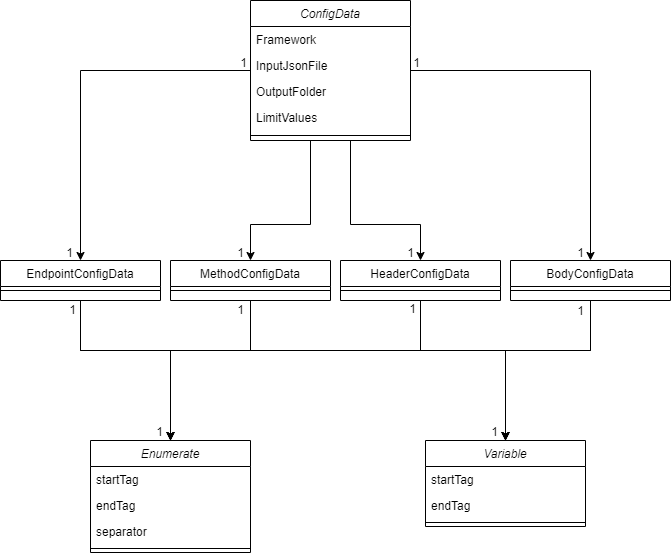

The diagram above was exported from draw.io. Its source (the exported page's mxGraphModel, read from the mxfile embedded in the PNG):
<mxGraphModel dx="850" dy="879" grid="1" gridSize="10" guides="1" tooltips="1" connect="1" arrows="1" fold="1" page="1" pageScale="1" pageWidth="827" pageHeight="1169" math="0" shadow="0">
  <root>
    <mxCell id="WIyWlLk6GJQsqaUBKTNV-0" />
    <mxCell id="WIyWlLk6GJQsqaUBKTNV-1" parent="WIyWlLk6GJQsqaUBKTNV-0" />
    <mxCell id="cDpg6it5FxZbXeIVotBT-24" style="edgeStyle=orthogonalEdgeStyle;rounded=0;orthogonalLoop=1;jettySize=auto;html=1;" edge="1" parent="WIyWlLk6GJQsqaUBKTNV-1" source="zkfFHV4jXpPFQw0GAbJ--0" target="cDpg6it5FxZbXeIVotBT-2">
      <mxGeometry relative="1" as="geometry">
        <Array as="points">
          <mxPoint x="410" y="274" />
          <mxPoint x="480" y="274" />
        </Array>
      </mxGeometry>
    </mxCell>
    <mxCell id="cDpg6it5FxZbXeIVotBT-25" style="edgeStyle=orthogonalEdgeStyle;rounded=0;orthogonalLoop=1;jettySize=auto;html=1;entryX=0.5;entryY=0;entryDx=0;entryDy=0;" edge="1" parent="WIyWlLk6GJQsqaUBKTNV-1" source="zkfFHV4jXpPFQw0GAbJ--0" target="cDpg6it5FxZbXeIVotBT-0">
      <mxGeometry relative="1" as="geometry">
        <Array as="points">
          <mxPoint x="370" y="274" />
          <mxPoint x="310" y="274" />
        </Array>
      </mxGeometry>
    </mxCell>
    <mxCell id="cDpg6it5FxZbXeIVotBT-32" style="edgeStyle=orthogonalEdgeStyle;rounded=0;orthogonalLoop=1;jettySize=auto;html=1;" edge="1" parent="WIyWlLk6GJQsqaUBKTNV-1" source="zkfFHV4jXpPFQw0GAbJ--0" target="zkfFHV4jXpPFQw0GAbJ--17">
      <mxGeometry relative="1" as="geometry" />
    </mxCell>
    <mxCell id="cDpg6it5FxZbXeIVotBT-33" style="edgeStyle=orthogonalEdgeStyle;rounded=0;orthogonalLoop=1;jettySize=auto;html=1;" edge="1" parent="WIyWlLk6GJQsqaUBKTNV-1" source="zkfFHV4jXpPFQw0GAbJ--0" target="cDpg6it5FxZbXeIVotBT-4">
      <mxGeometry relative="1" as="geometry" />
    </mxCell>
    <mxCell id="zkfFHV4jXpPFQw0GAbJ--0" value="ConfigData" style="swimlane;fontStyle=2;align=center;verticalAlign=top;childLayout=stackLayout;horizontal=1;startSize=26;horizontalStack=0;resizeParent=1;resizeLast=0;collapsible=1;marginBottom=0;rounded=0;shadow=0;strokeWidth=1;" parent="WIyWlLk6GJQsqaUBKTNV-1" vertex="1">
      <mxGeometry x="310" y="50" width="160" height="140" as="geometry">
        <mxRectangle x="230" y="140" width="160" height="26" as="alternateBounds" />
      </mxGeometry>
    </mxCell>
    <mxCell id="zkfFHV4jXpPFQw0GAbJ--1" value="Framework" style="text;align=left;verticalAlign=top;spacingLeft=4;spacingRight=4;overflow=hidden;rotatable=0;points=[[0,0.5],[1,0.5]];portConstraint=eastwest;" parent="zkfFHV4jXpPFQw0GAbJ--0" vertex="1">
      <mxGeometry y="26" width="160" height="26" as="geometry" />
    </mxCell>
    <mxCell id="zkfFHV4jXpPFQw0GAbJ--2" value="InputJsonFile" style="text;align=left;verticalAlign=top;spacingLeft=4;spacingRight=4;overflow=hidden;rotatable=0;points=[[0,0.5],[1,0.5]];portConstraint=eastwest;rounded=0;shadow=0;html=0;" parent="zkfFHV4jXpPFQw0GAbJ--0" vertex="1">
      <mxGeometry y="52" width="160" height="26" as="geometry" />
    </mxCell>
    <mxCell id="zkfFHV4jXpPFQw0GAbJ--3" value="OutputFolder&#10;" style="text;align=left;verticalAlign=top;spacingLeft=4;spacingRight=4;overflow=hidden;rotatable=0;points=[[0,0.5],[1,0.5]];portConstraint=eastwest;rounded=0;shadow=0;html=0;" parent="zkfFHV4jXpPFQw0GAbJ--0" vertex="1">
      <mxGeometry y="78" width="160" height="26" as="geometry" />
    </mxCell>
    <mxCell id="cDpg6it5FxZbXeIVotBT-29" value="LimitValues" style="text;align=left;verticalAlign=top;spacingLeft=4;spacingRight=4;overflow=hidden;rotatable=0;points=[[0,0.5],[1,0.5]];portConstraint=eastwest;rounded=0;shadow=0;html=0;" vertex="1" parent="zkfFHV4jXpPFQw0GAbJ--0">
      <mxGeometry y="104" width="160" height="26" as="geometry" />
    </mxCell>
    <mxCell id="zkfFHV4jXpPFQw0GAbJ--4" value="" style="line;html=1;strokeWidth=1;align=left;verticalAlign=middle;spacingTop=-1;spacingLeft=3;spacingRight=3;rotatable=0;labelPosition=right;points=[];portConstraint=eastwest;" parent="zkfFHV4jXpPFQw0GAbJ--0" vertex="1">
      <mxGeometry y="130" width="160" height="10" as="geometry" />
    </mxCell>
    <mxCell id="cDpg6it5FxZbXeIVotBT-38" style="edgeStyle=orthogonalEdgeStyle;rounded=0;orthogonalLoop=1;jettySize=auto;html=1;entryX=0.5;entryY=0;entryDx=0;entryDy=0;" edge="1" parent="WIyWlLk6GJQsqaUBKTNV-1" source="zkfFHV4jXpPFQw0GAbJ--17" target="cDpg6it5FxZbXeIVotBT-6">
      <mxGeometry relative="1" as="geometry">
        <Array as="points">
          <mxPoint x="140" y="400" />
          <mxPoint x="230" y="400" />
        </Array>
      </mxGeometry>
    </mxCell>
    <mxCell id="cDpg6it5FxZbXeIVotBT-39" style="edgeStyle=orthogonalEdgeStyle;rounded=0;orthogonalLoop=1;jettySize=auto;html=1;entryX=0.5;entryY=0;entryDx=0;entryDy=0;" edge="1" parent="WIyWlLk6GJQsqaUBKTNV-1" source="zkfFHV4jXpPFQw0GAbJ--17" target="cDpg6it5FxZbXeIVotBT-12">
      <mxGeometry relative="1" as="geometry">
        <Array as="points">
          <mxPoint x="140" y="400" />
          <mxPoint x="565" y="400" />
        </Array>
      </mxGeometry>
    </mxCell>
    <mxCell id="zkfFHV4jXpPFQw0GAbJ--17" value="EndpointConfigData" style="swimlane;fontStyle=0;align=center;verticalAlign=top;childLayout=stackLayout;horizontal=1;startSize=26;horizontalStack=0;resizeParent=1;resizeLast=0;collapsible=1;marginBottom=0;rounded=0;shadow=0;strokeWidth=1;" parent="WIyWlLk6GJQsqaUBKTNV-1" vertex="1">
      <mxGeometry x="60" y="310" width="160" height="40" as="geometry">
        <mxRectangle x="550" y="140" width="160" height="26" as="alternateBounds" />
      </mxGeometry>
    </mxCell>
    <mxCell id="zkfFHV4jXpPFQw0GAbJ--23" value="" style="line;html=1;strokeWidth=1;align=left;verticalAlign=middle;spacingTop=-1;spacingLeft=3;spacingRight=3;rotatable=0;labelPosition=right;points=[];portConstraint=eastwest;" parent="zkfFHV4jXpPFQw0GAbJ--17" vertex="1">
      <mxGeometry y="26" width="160" height="8" as="geometry" />
    </mxCell>
    <mxCell id="cDpg6it5FxZbXeIVotBT-40" style="edgeStyle=orthogonalEdgeStyle;rounded=0;orthogonalLoop=1;jettySize=auto;html=1;" edge="1" parent="WIyWlLk6GJQsqaUBKTNV-1" source="cDpg6it5FxZbXeIVotBT-0" target="cDpg6it5FxZbXeIVotBT-6">
      <mxGeometry relative="1" as="geometry">
        <Array as="points">
          <mxPoint x="310" y="400" />
          <mxPoint x="230" y="400" />
        </Array>
      </mxGeometry>
    </mxCell>
    <mxCell id="cDpg6it5FxZbXeIVotBT-41" style="edgeStyle=orthogonalEdgeStyle;rounded=0;orthogonalLoop=1;jettySize=auto;html=1;" edge="1" parent="WIyWlLk6GJQsqaUBKTNV-1" source="cDpg6it5FxZbXeIVotBT-0" target="cDpg6it5FxZbXeIVotBT-12">
      <mxGeometry relative="1" as="geometry">
        <Array as="points">
          <mxPoint x="310" y="400" />
          <mxPoint x="565" y="400" />
        </Array>
      </mxGeometry>
    </mxCell>
    <mxCell id="cDpg6it5FxZbXeIVotBT-0" value="MethodConfigData" style="swimlane;fontStyle=0;align=center;verticalAlign=top;childLayout=stackLayout;horizontal=1;startSize=26;horizontalStack=0;resizeParent=1;resizeLast=0;collapsible=1;marginBottom=0;rounded=0;shadow=0;strokeWidth=1;" vertex="1" parent="WIyWlLk6GJQsqaUBKTNV-1">
      <mxGeometry x="230" y="310" width="160" height="40" as="geometry">
        <mxRectangle x="550" y="140" width="160" height="26" as="alternateBounds" />
      </mxGeometry>
    </mxCell>
    <mxCell id="cDpg6it5FxZbXeIVotBT-1" value="" style="line;html=1;strokeWidth=1;align=left;verticalAlign=middle;spacingTop=-1;spacingLeft=3;spacingRight=3;rotatable=0;labelPosition=right;points=[];portConstraint=eastwest;" vertex="1" parent="cDpg6it5FxZbXeIVotBT-0">
      <mxGeometry y="26" width="160" height="8" as="geometry" />
    </mxCell>
    <mxCell id="cDpg6it5FxZbXeIVotBT-42" style="edgeStyle=orthogonalEdgeStyle;rounded=0;orthogonalLoop=1;jettySize=auto;html=1;entryX=0.5;entryY=0;entryDx=0;entryDy=0;" edge="1" parent="WIyWlLk6GJQsqaUBKTNV-1" source="cDpg6it5FxZbXeIVotBT-2" target="cDpg6it5FxZbXeIVotBT-12">
      <mxGeometry relative="1" as="geometry">
        <Array as="points">
          <mxPoint x="480" y="400" />
          <mxPoint x="565" y="400" />
        </Array>
      </mxGeometry>
    </mxCell>
    <mxCell id="cDpg6it5FxZbXeIVotBT-43" style="edgeStyle=orthogonalEdgeStyle;rounded=0;orthogonalLoop=1;jettySize=auto;html=1;entryX=0.5;entryY=0;entryDx=0;entryDy=0;" edge="1" parent="WIyWlLk6GJQsqaUBKTNV-1" source="cDpg6it5FxZbXeIVotBT-2" target="cDpg6it5FxZbXeIVotBT-6">
      <mxGeometry relative="1" as="geometry">
        <Array as="points">
          <mxPoint x="480" y="400" />
          <mxPoint x="230" y="400" />
        </Array>
      </mxGeometry>
    </mxCell>
    <mxCell id="cDpg6it5FxZbXeIVotBT-2" value="HeaderConfigData" style="swimlane;fontStyle=0;align=center;verticalAlign=top;childLayout=stackLayout;horizontal=1;startSize=26;horizontalStack=0;resizeParent=1;resizeLast=0;collapsible=1;marginBottom=0;rounded=0;shadow=0;strokeWidth=1;" vertex="1" parent="WIyWlLk6GJQsqaUBKTNV-1">
      <mxGeometry x="400" y="310" width="160" height="40" as="geometry">
        <mxRectangle x="550" y="140" width="160" height="26" as="alternateBounds" />
      </mxGeometry>
    </mxCell>
    <mxCell id="cDpg6it5FxZbXeIVotBT-3" value="" style="line;html=1;strokeWidth=1;align=left;verticalAlign=middle;spacingTop=-1;spacingLeft=3;spacingRight=3;rotatable=0;labelPosition=right;points=[];portConstraint=eastwest;" vertex="1" parent="cDpg6it5FxZbXeIVotBT-2">
      <mxGeometry y="26" width="160" height="8" as="geometry" />
    </mxCell>
    <mxCell id="cDpg6it5FxZbXeIVotBT-44" style="edgeStyle=orthogonalEdgeStyle;rounded=0;orthogonalLoop=1;jettySize=auto;html=1;entryX=0.5;entryY=0;entryDx=0;entryDy=0;" edge="1" parent="WIyWlLk6GJQsqaUBKTNV-1" source="cDpg6it5FxZbXeIVotBT-4" target="cDpg6it5FxZbXeIVotBT-12">
      <mxGeometry relative="1" as="geometry">
        <Array as="points">
          <mxPoint x="650" y="400" />
          <mxPoint x="565" y="400" />
        </Array>
      </mxGeometry>
    </mxCell>
    <mxCell id="cDpg6it5FxZbXeIVotBT-45" style="edgeStyle=orthogonalEdgeStyle;rounded=0;orthogonalLoop=1;jettySize=auto;html=1;entryX=0.5;entryY=0;entryDx=0;entryDy=0;" edge="1" parent="WIyWlLk6GJQsqaUBKTNV-1" source="cDpg6it5FxZbXeIVotBT-4" target="cDpg6it5FxZbXeIVotBT-6">
      <mxGeometry relative="1" as="geometry">
        <Array as="points">
          <mxPoint x="650" y="400" />
          <mxPoint x="230" y="400" />
        </Array>
      </mxGeometry>
    </mxCell>
    <mxCell id="cDpg6it5FxZbXeIVotBT-4" value="BodyConfigData" style="swimlane;fontStyle=0;align=center;verticalAlign=top;childLayout=stackLayout;horizontal=1;startSize=26;horizontalStack=0;resizeParent=1;resizeLast=0;collapsible=1;marginBottom=0;rounded=0;shadow=0;strokeWidth=1;" vertex="1" parent="WIyWlLk6GJQsqaUBKTNV-1">
      <mxGeometry x="570" y="310" width="160" height="40" as="geometry">
        <mxRectangle x="550" y="140" width="160" height="26" as="alternateBounds" />
      </mxGeometry>
    </mxCell>
    <mxCell id="cDpg6it5FxZbXeIVotBT-5" value="" style="line;html=1;strokeWidth=1;align=left;verticalAlign=middle;spacingTop=-1;spacingLeft=3;spacingRight=3;rotatable=0;labelPosition=right;points=[];portConstraint=eastwest;" vertex="1" parent="cDpg6it5FxZbXeIVotBT-4">
      <mxGeometry y="26" width="160" height="8" as="geometry" />
    </mxCell>
    <mxCell id="cDpg6it5FxZbXeIVotBT-6" value="Enumerate" style="swimlane;fontStyle=2;align=center;verticalAlign=top;childLayout=stackLayout;horizontal=1;startSize=26;horizontalStack=0;resizeParent=1;resizeLast=0;collapsible=1;marginBottom=0;rounded=0;shadow=0;strokeWidth=1;" vertex="1" parent="WIyWlLk6GJQsqaUBKTNV-1">
      <mxGeometry x="150" y="490" width="160" height="112" as="geometry">
        <mxRectangle x="230" y="140" width="160" height="26" as="alternateBounds" />
      </mxGeometry>
    </mxCell>
    <mxCell id="cDpg6it5FxZbXeIVotBT-7" value="startTag" style="text;align=left;verticalAlign=top;spacingLeft=4;spacingRight=4;overflow=hidden;rotatable=0;points=[[0,0.5],[1,0.5]];portConstraint=eastwest;" vertex="1" parent="cDpg6it5FxZbXeIVotBT-6">
      <mxGeometry y="26" width="160" height="26" as="geometry" />
    </mxCell>
    <mxCell id="cDpg6it5FxZbXeIVotBT-8" value="endTag" style="text;align=left;verticalAlign=top;spacingLeft=4;spacingRight=4;overflow=hidden;rotatable=0;points=[[0,0.5],[1,0.5]];portConstraint=eastwest;rounded=0;shadow=0;html=0;" vertex="1" parent="cDpg6it5FxZbXeIVotBT-6">
      <mxGeometry y="52" width="160" height="26" as="geometry" />
    </mxCell>
    <mxCell id="cDpg6it5FxZbXeIVotBT-9" value="separator" style="text;align=left;verticalAlign=top;spacingLeft=4;spacingRight=4;overflow=hidden;rotatable=0;points=[[0,0.5],[1,0.5]];portConstraint=eastwest;rounded=0;shadow=0;html=0;" vertex="1" parent="cDpg6it5FxZbXeIVotBT-6">
      <mxGeometry y="78" width="160" height="26" as="geometry" />
    </mxCell>
    <mxCell id="cDpg6it5FxZbXeIVotBT-10" value="" style="line;html=1;strokeWidth=1;align=left;verticalAlign=middle;spacingTop=-1;spacingLeft=3;spacingRight=3;rotatable=0;labelPosition=right;points=[];portConstraint=eastwest;" vertex="1" parent="cDpg6it5FxZbXeIVotBT-6">
      <mxGeometry y="104" width="160" height="8" as="geometry" />
    </mxCell>
    <mxCell id="cDpg6it5FxZbXeIVotBT-12" value="Variable" style="swimlane;fontStyle=2;align=center;verticalAlign=top;childLayout=stackLayout;horizontal=1;startSize=26;horizontalStack=0;resizeParent=1;resizeLast=0;collapsible=1;marginBottom=0;rounded=0;shadow=0;strokeWidth=1;" vertex="1" parent="WIyWlLk6GJQsqaUBKTNV-1">
      <mxGeometry x="485" y="490" width="160" height="86" as="geometry">
        <mxRectangle x="230" y="140" width="160" height="26" as="alternateBounds" />
      </mxGeometry>
    </mxCell>
    <mxCell id="cDpg6it5FxZbXeIVotBT-13" value="startTag" style="text;align=left;verticalAlign=top;spacingLeft=4;spacingRight=4;overflow=hidden;rotatable=0;points=[[0,0.5],[1,0.5]];portConstraint=eastwest;" vertex="1" parent="cDpg6it5FxZbXeIVotBT-12">
      <mxGeometry y="26" width="160" height="26" as="geometry" />
    </mxCell>
    <mxCell id="cDpg6it5FxZbXeIVotBT-14" value="endTag" style="text;align=left;verticalAlign=top;spacingLeft=4;spacingRight=4;overflow=hidden;rotatable=0;points=[[0,0.5],[1,0.5]];portConstraint=eastwest;rounded=0;shadow=0;html=0;" vertex="1" parent="cDpg6it5FxZbXeIVotBT-12">
      <mxGeometry y="52" width="160" height="26" as="geometry" />
    </mxCell>
    <mxCell id="cDpg6it5FxZbXeIVotBT-16" value="" style="line;html=1;strokeWidth=1;align=left;verticalAlign=middle;spacingTop=-1;spacingLeft=3;spacingRight=3;rotatable=0;labelPosition=right;points=[];portConstraint=eastwest;" vertex="1" parent="cDpg6it5FxZbXeIVotBT-12">
      <mxGeometry y="78" width="160" height="8" as="geometry" />
    </mxCell>
    <mxCell id="cDpg6it5FxZbXeIVotBT-26" value="1" style="resizable=0;align=right;verticalAlign=bottom;labelBackgroundColor=none;fontSize=12;" connectable="0" vertex="1" parent="WIyWlLk6GJQsqaUBKTNV-1">
      <mxGeometry x="305" y="311.0044827586206" as="geometry" />
    </mxCell>
    <mxCell id="cDpg6it5FxZbXeIVotBT-27" value="1" style="resizable=0;align=right;verticalAlign=bottom;labelBackgroundColor=none;fontSize=12;" connectable="0" vertex="1" parent="WIyWlLk6GJQsqaUBKTNV-1">
      <mxGeometry x="475" y="311.0044827586206" as="geometry" />
    </mxCell>
    <mxCell id="cDpg6it5FxZbXeIVotBT-28" value="1" style="resizable=0;align=right;verticalAlign=bottom;labelBackgroundColor=none;fontSize=12;" connectable="0" vertex="1" parent="WIyWlLk6GJQsqaUBKTNV-1">
      <mxGeometry x="134" y="311.0044827586206" as="geometry" />
    </mxCell>
    <mxCell id="cDpg6it5FxZbXeIVotBT-34" value="1" style="resizable=0;align=right;verticalAlign=bottom;labelBackgroundColor=none;fontSize=12;" connectable="0" vertex="1" parent="WIyWlLk6GJQsqaUBKTNV-1">
      <mxGeometry x="308" y="121.00448275862061" as="geometry" />
    </mxCell>
    <mxCell id="cDpg6it5FxZbXeIVotBT-35" value="1" style="resizable=0;align=right;verticalAlign=bottom;labelBackgroundColor=none;fontSize=12;" connectable="0" vertex="1" parent="WIyWlLk6GJQsqaUBKTNV-1">
      <mxGeometry x="481" y="121.00448275862061" as="geometry" />
    </mxCell>
    <mxCell id="cDpg6it5FxZbXeIVotBT-36" value="1" style="resizable=0;align=right;verticalAlign=bottom;labelBackgroundColor=none;fontSize=12;" connectable="0" vertex="1" parent="WIyWlLk6GJQsqaUBKTNV-1">
      <mxGeometry x="645" y="311.0044827586206" as="geometry" />
    </mxCell>
    <mxCell id="cDpg6it5FxZbXeIVotBT-46" value="1" style="resizable=0;align=right;verticalAlign=bottom;labelBackgroundColor=none;fontSize=12;" connectable="0" vertex="1" parent="WIyWlLk6GJQsqaUBKTNV-1">
      <mxGeometry x="137" y="368.0044827586206" as="geometry" />
    </mxCell>
    <mxCell id="cDpg6it5FxZbXeIVotBT-47" value="1" style="resizable=0;align=right;verticalAlign=bottom;labelBackgroundColor=none;fontSize=12;" connectable="0" vertex="1" parent="WIyWlLk6GJQsqaUBKTNV-1">
      <mxGeometry x="305" y="368.0044827586206" as="geometry" />
    </mxCell>
    <mxCell id="cDpg6it5FxZbXeIVotBT-48" value="1" style="resizable=0;align=right;verticalAlign=bottom;labelBackgroundColor=none;fontSize=12;" connectable="0" vertex="1" parent="WIyWlLk6GJQsqaUBKTNV-1">
      <mxGeometry x="477" y="367.0044827586206" as="geometry" />
    </mxCell>
    <mxCell id="cDpg6it5FxZbXeIVotBT-49" value="1" style="resizable=0;align=right;verticalAlign=bottom;labelBackgroundColor=none;fontSize=12;" connectable="0" vertex="1" parent="WIyWlLk6GJQsqaUBKTNV-1">
      <mxGeometry x="645" y="369.0044827586206" as="geometry" />
    </mxCell>
    <mxCell id="cDpg6it5FxZbXeIVotBT-50" value="1" style="resizable=0;align=right;verticalAlign=bottom;labelBackgroundColor=none;fontSize=12;" connectable="0" vertex="1" parent="WIyWlLk6GJQsqaUBKTNV-1">
      <mxGeometry x="224" y="490.0044827586206" as="geometry" />
    </mxCell>
    <mxCell id="cDpg6it5FxZbXeIVotBT-51" value="1" style="resizable=0;align=right;verticalAlign=bottom;labelBackgroundColor=none;fontSize=12;" connectable="0" vertex="1" parent="WIyWlLk6GJQsqaUBKTNV-1">
      <mxGeometry x="559" y="490.0044827586206" as="geometry" />
    </mxCell>
  </root>
</mxGraphModel>